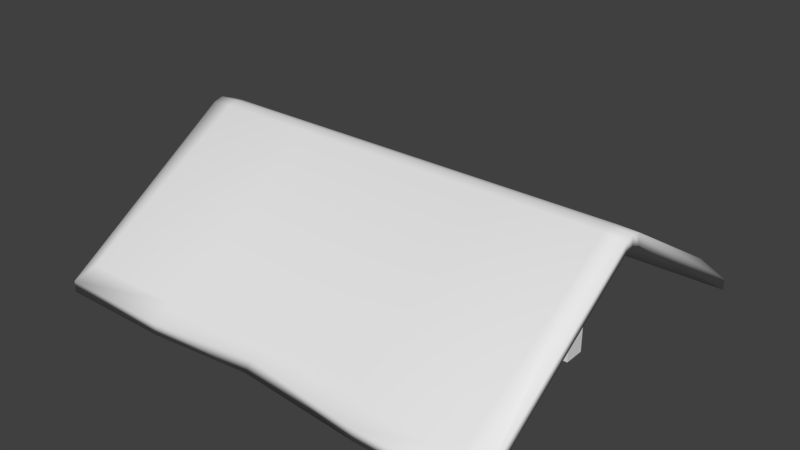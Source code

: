 # Source: house_roof.blend  (saved by Blender 2.79.0; exported with 4.5.12 LTS)
import bpy
from mathutils import Matrix  # noqa: F401  (used for matrix-valued properties, if any)

bpy.ops.wm.read_factory_settings(use_empty=True)
scene = bpy.context.scene
scene.name = 'Scene'

# ---- collections
col_collection_1 = bpy.data.collections.new('Collection 1'); scene.collection.children.link(col_collection_1)

# ---- world
world_world = bpy.data.worlds.new('World'); scene.world = world_world
world_world.color = (0.05088, 0.05088, 0.05088)
world_world.use_sun_shadow = False
world_world.sun_shadow_jitter_overblur = 0.0
world_world.cycles.sampling_method = 'MANUAL'

# ---- meshes
me_plane_001 = bpy.data.meshes.new('Plane.001')
me_plane_001.from_pydata([(-0.9, -0.05, 3.725e-09), (-0.9, -0.05, 0.1), (-0.9, 0.05, 3.725e-09), (-0.9, 0.05, 0.1), (0.9, -0.05, 3.725e-09), (0.9, -0.05, 0.1), (0.9, 0.05, 3.725e-09), (0.9, 0.05, 0.1), (0.05, 0.05, 3.725e-09), (-0.05, 0.05, 3.725e-09), (-0.05, 0.05, 0.1), (0.05, 0.05, 0.1), (-0.05, -0.05, 3.725e-09), (0.05, -0.05, 3.725e-09), (0.05, -0.05, 0.1), (-0.05, -0.05, 0.1), (-0.05, 0.05, 0.6), (0.05, 0.05, 0.6), (-1.05, 0.05, 0.5), (-0.05, -0.05, 0.6), (-0.05, -0.05, 0.5), (-0.05, 0.05, 0.5), (-1.05, -0.05, 0.5), (-1.05, 0.05, 0.6), (0.8, 0.05, 0.1), (0.8, -0.05, 3.725e-09), (0.8, 0.05, 3.725e-09), (0.8, -0.05, 0.1), (0.9, -0.05, 0.6), (0.9, 0.05, 0.6), (0.8, 0.05, 0.6), (0.8, -0.05, 0.6), (-0.8, 0.05, 3.725e-09), (-0.8, -0.05, 0.1), (-0.8, 0.05, 0.1), (-0.8, -0.05, 3.725e-09), (-0.9, -0.05, 0.6), (-0.9, 0.05, 0.6), (-0.8, -0.05, 0.6), (-0.8, 0.05, 0.6), (-0.9, -0.05, 0.5), (-0.9, 0.05, 0.5), (-0.8, 0.05, 0.5), (-0.8, -0.05, 0.5), (0.8, -0.05, 0.5), (0.8, 0.05, 0.5), (0.9, -0.05, 0.5), (0.9, 0.05, 0.5), (-1.05, -0.05, 0.6), (0.05, -0.05, 0.6), (0.05, -0.05, 0.5), (0.05, 0.05, 0.5), (1.05, 0.05, 0.5), (1.05, -0.05, 0.5), (1.05, 0.05, 0.6), (1.05, -0.05, 0.6)], [], [(0, 1, 3, 2), (26, 24, 7, 6), (6, 7, 5, 4), (35, 33, 1, 0), (26, 6, 4, 25), (40, 36, 48, 22), (24, 11, 14, 27), (20, 19, 38, 43), (32, 9, 12, 35), (9, 8, 13, 12), (25, 27, 14, 13), (13, 14, 15, 12), (32, 34, 10, 9), (9, 10, 11, 8), (17, 16, 19, 49), (20, 50, 49, 19), (51, 21, 16, 17), (50, 51, 17, 49), (14, 11, 51, 50), (11, 10, 21, 51), (15, 14, 50, 20), (10, 15, 20, 21), (4, 5, 27, 25), (45, 44, 50, 51), (8, 26, 25, 13), (8, 11, 24, 26), (29, 30, 31, 28), (44, 46, 28, 31), (47, 45, 30, 29), (28, 46, 53, 55), (2, 3, 34, 32), (2, 32, 35, 0), (10, 34, 33, 15), (12, 15, 33, 35), (39, 37, 36, 38), (42, 41, 37, 39), (40, 43, 38, 36), (43, 42, 39, 38), (33, 34, 42, 43), (1, 33, 43, 40), (34, 3, 41, 42), (3, 1, 40, 41), (5, 7, 47, 46), (7, 24, 45, 47), (27, 5, 46, 44), (24, 27, 44, 45), (47, 29, 54, 52), (44, 31, 49, 50), (30, 45, 51, 17), (31, 30, 17, 49), (53, 52, 54, 55), (21, 20, 43, 42), (16, 21, 42, 39), (19, 16, 39, 38), (46, 47, 52, 53), (29, 28, 55, 54), (18, 22, 48, 23), (41, 40, 22, 18), (36, 37, 23, 48), (37, 41, 18, 23)])
_uv = me_plane_001.uv_layers.new(name='UVMap')
_uv.uv.foreach_set('vector', [0.0419, 0.4565, 0.0001852, 0.4688, 0.01039, 0.4122, 0.04015, 0.4368, 0.7258, 0.438, 0.7479, 0.3933, 0.7948, 0.4318, 0.7544, 0.447, 0.7544, 0.447, 0.7948, 0.4318, 0.7893, 0.4892, 0.7575, 0.4661, 0.06894, 0.4677, 0.04444, 0.512, 0.0001852, 0.4688, 0.0419, 0.4565, 0.7257, 0.4388, 0.7544, 0.447, 0.7575, 0.4661, 0.7266, 0.4775, 0.1419, 0.9108, 0.1653, 0.953, 0.1268, 0.9674, 0.1215, 0.9568, 0.7479, 0.3933, 0.4219, 0.3837, 0.4232, 0.3402, 0.7492, 0.3498, 0.846, 0.688, 0.846, 0.7302, 0.5291, 0.7302, 0.5291, 0.688, 0.07343, 0.4285, 0.3733, 0.4296, 0.3747, 0.4741, 0.06894, 0.4677, 0.3733, 0.4296, 0.423, 0.4298, 0.4206, 0.4746, 0.3747, 0.4741, 0.7266, 0.4775, 0.7443, 0.5186, 0.42, 0.5186, 0.4206, 0.4746, 0.4206, 0.4746, 0.42, 0.5186, 0.3748, 0.5182, 0.3747, 0.4741, 0.07334, 0.4277, 0.05689, 0.3862, 0.3741, 0.3839, 0.3733, 0.4286, 0.3733, 0.4286, 0.3741, 0.3839, 0.4219, 0.3837, 0.423, 0.4288, 0.8883, 0.7725, 0.846, 0.7725, 0.846, 0.7302, 0.8883, 0.7302, 0.846, 0.688, 0.8883, 0.688, 0.8883, 0.7302, 0.846, 0.7302, 0.3739, 0.551, 0.3372, 0.5778, 0.3259, 0.5329, 0.358, 0.5197, 0.2635, 0.7177, 0.3057, 0.7177, 0.3057, 0.7599, 0.2635, 0.7599, 0.5288, 0.626, 0.502, 0.6581, 0.3739, 0.551, 0.4006, 0.519, 0.502, 0.6581, 0.4752, 0.6901, 0.3372, 0.5778, 0.3739, 0.551, 0.846, 0.519, 0.8883, 0.519, 0.8883, 0.688, 0.846, 0.688, 0.4752, 0.6901, 0.4543, 0.7173, 0.3214, 0.6213, 0.3372, 0.5778, 0.7575, 0.4661, 0.7893, 0.4892, 0.7443, 0.5186, 0.7266, 0.4775, 0.3892, 0.2009, 0.4233, 0.1564, 0.7849, 0.2521, 0.7721, 0.3004, 0.423, 0.4298, 0.7257, 0.4388, 0.7266, 0.4775, 0.4206, 0.4746, 0.423, 0.4288, 0.4219, 0.3837, 0.7479, 0.3933, 0.7258, 0.438, 0.2701, 0.3077, 0.2384, 0.3077, 0.2388, 0.2761, 0.2702, 0.2781, 0.2385, 0.2441, 0.2813, 0.2392, 0.2702, 0.2781, 0.2388, 0.2761, 0.335, 0.228, 0.3892, 0.2009, 0.3994, 0.2577, 0.3622, 0.2721, 0.2702, 0.2781, 0.2813, 0.2392, 0.3043, 0.2749, 0.2994, 0.2833, 0.04015, 0.4368, 0.01039, 0.4122, 0.05689, 0.3862, 0.07334, 0.4277, 0.04015, 0.4368, 0.07343, 0.4285, 0.06894, 0.4677, 0.0419, 0.4565, 0.3741, 0.3839, 0.05689, 0.3862, 0.05659, 0.3439, 0.3738, 0.3416, 0.3747, 0.4741, 0.3748, 0.5182, 0.04444, 0.512, 0.06894, 0.4677, 0.2205, 0.9876, 0.173, 0.9998, 0.1653, 0.953, 0.2083, 0.9401, 0.04611, 0.9028, 0.09135, 0.915, 0.06472, 0.952, 0.03236, 0.9356, 0.1419, 0.9108, 0.1908, 0.8953, 0.2083, 0.9401, 0.1653, 0.953, 0.2209, 0.7177, 0.2631, 0.7177, 0.2631, 0.7599, 0.2209, 0.7599, 0.005967, 0.7177, 0.05189, 0.7191, 0.04611, 0.9028, 0.0001852, 0.9014, 0.1358, 0.7203, 0.1734, 0.7177, 0.1908, 0.8953, 0.1419, 0.9108, 0.05189, 0.7191, 0.09781, 0.7206, 0.09135, 0.915, 0.04611, 0.9028, 0.09781, 0.7206, 0.1358, 0.7203, 0.1419, 0.9108, 0.09135, 0.915, 0.2224, 0.049, 0.2595, 0.0352, 0.335, 0.228, 0.2813, 0.2392, 0.2595, 0.0352, 0.2952, 0.0189, 0.3892, 0.2009, 0.335, 0.228, 0.1774, 0.06428, 0.2224, 0.049, 0.2813, 0.2392, 0.2385, 0.2441, 0.2952, 0.0189, 0.3286, 0.0001852, 0.4233, 0.1564, 0.3892, 0.2009, 0.335, 0.228, 0.3622, 0.2721, 0.3139, 0.3056, 0.3134, 0.2789, 0.2385, 0.2441, 0.2388, 0.2761, 0.0001892, 0.2759, 0.0001852, 0.2442, 0.3994, 0.2577, 0.3892, 0.2009, 0.7721, 0.3004, 0.7625, 0.3399, 0.2388, 0.2761, 0.2384, 0.3077, 0.0001852, 0.3077, 0.0001892, 0.2759, 0.3043, 0.2749, 0.3134, 0.2789, 0.3139, 0.3056, 0.2994, 0.2833, 0.3372, 0.5778, 0.3214, 0.6213, 0.0001852, 0.5967, 0.003468, 0.5539, 0.3259, 0.5329, 0.3372, 0.5778, 0.003468, 0.5539, 0.005532, 0.519, 0.846, 0.7302, 0.846, 0.7725, 0.5291, 0.7725, 0.5291, 0.7302, 0.2813, 0.2392, 0.335, 0.228, 0.3134, 0.2789, 0.3043, 0.2749, 0.2701, 0.3077, 0.2702, 0.2781, 0.2994, 0.2833, 0.3139, 0.3056, 0.1107, 0.9562, 0.1215, 0.9568, 0.1268, 0.9674, 0.1014, 0.9903, 0.09135, 0.915, 0.1419, 0.9108, 0.1215, 0.9568, 0.1107, 0.9562, 0.1653, 0.953, 0.173, 0.9998, 0.1014, 0.9903, 0.1268, 0.9674, 0.06472, 0.952, 0.09135, 0.915, 0.1107, 0.9562, 0.1014, 0.9903])
me_plane_001.use_remesh_preserve_volume = False
me_plane_001.use_remesh_preserve_attributes = False
me_plane_001.use_mirror_vertex_groups = False
me_plane_001.update()
me_plane = bpy.data.meshes.new('Plane')
me_plane.from_pydata([(-1.0, -0.8702, 0.1128), (1.0, -0.8702, 0.1128), (-1.0, 0.8702, 0.1128), (1.0, 0.8702, 0.1128), (-1.0, 0.0, 0.6226), (0.0, -0.8562, 0.1216), (1.0, 0.0, 0.6226), (0.0, 0.8562, 0.1216), (0.0, 0.0, 0.6226), (-1.0, -0.04212, 0.6108), (0.5, -0.8702, 0.1128), (1.0, 0.04212, 0.6108), (-0.5, 0.8702, 0.1128), (-1.0, 0.04212, 0.6108), (-0.5, -0.8702, 0.1128), (1.0, -0.04212, 0.6108), (0.5, 0.8702, 0.1128), (0.0, 0.04212, 0.6108), (0.0, -0.04212, 0.6108), (-0.5, 0.0, 0.6226), (0.5, 0.0, 0.6226), (0.5, -0.04212, 0.6108), (-0.5, -0.04212, 0.6108), (-0.5, 0.04212, 0.6108), (0.5, 0.04212, 0.6108), (-1.1, -0.927, 0.01927), (1.1, -0.927, 0.01927), (-1.1, 0.927, 0.01927), (1.1, 0.927, 0.01927), (-1.1, 0.0, 0.6184), (0.0, -0.907, 0.06927), (1.1, 0.0, 0.6184), (0.0, 0.907, 0.06927), (-1.1, -0.04633, 0.6054), (0.55, -0.927, 0.01927), (1.1, 0.04633, 0.6054), (-0.55, 0.927, 0.01927), (-1.1, 0.04633, 0.6054), (-0.55, -0.927, 0.01927), (1.1, -0.04633, 0.6054), (0.55, 0.927, 0.01927), (-1.0, -0.8702, 0.0588), (1.0, -0.8702, 0.0588), (-1.0, 0.8702, 0.0588), (1.0, 0.8702, 0.0588), (-1.0, -3.469e-19, 0.5686), (6.939e-19, -0.8702, 0.0588), (1.0, -3.469e-19, 0.5686), (6.939e-19, 0.8702, 0.0588), (6.939e-19, -3.469e-19, 0.5686), (-1.0, -0.04212, 0.5568), (0.5, -0.8702, 0.0588), (1.0, 0.04212, 0.5568), (-0.5, 0.8702, 0.0588), (-1.0, 0.04212, 0.5568), (-0.5, -0.8702, 0.0588), (1.0, -0.04212, 0.5568), (0.5, 0.8702, 0.0588), (6.939e-19, 0.04212, 0.5568), (6.939e-19, -0.04212, 0.5568), (-0.5, -3.469e-19, 0.5686), (0.5, -3.469e-19, 0.5686), (0.5, -0.04212, 0.5568), (-0.5, -0.04212, 0.5568), (-0.5, 0.04212, 0.5568), (0.5, 0.04212, 0.5568), (-1.1, -0.927, -0.0347), (1.1, -0.927, -0.0347), (-1.1, 0.927, -0.0347), (1.1, 0.927, -0.0347), (-1.1, -3.469e-19, 0.5644), (6.939e-19, -0.927, 0.0153), (1.1, -3.469e-19, 0.5644), (6.939e-19, 0.927, 0.0153), (-1.1, -0.04633, 0.5514), (0.55, -0.927, -0.0347), (1.1, 0.04633, 0.5514), (-0.55, 0.927, -0.0347), (-1.1, 0.04633, 0.5514), (-0.55, -0.927, -0.0347), (1.1, -0.04633, 0.5514), (0.55, 0.927, -0.0347)], [], [(24, 11, 3, 16), (23, 17, 7, 12), (22, 18, 8, 19), (21, 15, 6, 20), (18, 21, 20, 8), (5, 10, 21, 18), (10, 1, 15, 21), (9, 22, 19, 4), (0, 14, 22, 9), (14, 5, 18, 22), (13, 23, 12, 2), (4, 19, 23, 13), (19, 8, 17, 23), (17, 24, 16, 7), (8, 20, 24, 17), (20, 6, 11, 24), (14, 0, 25, 38), (7, 16, 40, 32), (0, 9, 33, 25), (15, 1, 26, 39), (1, 10, 34, 26), (16, 3, 28, 40), (9, 4, 29, 33), (3, 11, 35, 28), (10, 5, 30, 34), (2, 12, 36, 27), (11, 6, 31, 35), (4, 13, 37, 29), (12, 7, 32, 36), (5, 14, 38, 30), (13, 2, 27, 37), (6, 15, 39, 31), (65, 57, 44, 52), (64, 53, 48, 58), (63, 60, 49, 59), (62, 61, 47, 56), (59, 49, 61, 62), (46, 59, 62, 51), (51, 62, 56, 42), (50, 45, 60, 63), (41, 50, 63, 55), (55, 63, 59, 46), (54, 43, 53, 64), (45, 54, 64, 60), (60, 64, 58, 49), (58, 48, 57, 65), (49, 58, 65, 61), (61, 65, 52, 47), (55, 79, 66, 41), (48, 73, 81, 57), (41, 66, 74, 50), (56, 80, 67, 42), (42, 67, 75, 51), (57, 81, 69, 44), (50, 74, 70, 45), (44, 69, 76, 52), (51, 75, 71, 46), (43, 68, 77, 53), (52, 76, 72, 47), (45, 70, 78, 54), (53, 77, 73, 48), (46, 71, 79, 55), (54, 78, 68, 43), (47, 72, 80, 56), (29, 70, 74, 33), (34, 75, 67, 26), (30, 71, 75, 34), (35, 76, 69, 28), (31, 72, 76, 35), (36, 77, 68, 27), (32, 73, 77, 36), (37, 78, 70, 29), (27, 68, 78, 37), (38, 79, 71, 30), (25, 66, 79, 38), (39, 80, 72, 31), (26, 67, 80, 39), (40, 81, 73, 32), (33, 74, 66, 25), (28, 69, 81, 40)])
me_plane.polygons.foreach_set('use_smooth', [True] * 80)
_uv = me_plane.uv_layers.new(name='UVMap')
_uv.uv.foreach_set('vector', [0.3917, 0.2887, 0.51, 0.297, 0.4899, 0.499, 0.381, 0.5122, 0.1527, 0.2852, 0.272, 0.2853, 0.2677, 0.5095, 0.1539, 0.5072, 0.1542, 0.2606, 0.2739, 0.264, 0.2738, 0.2745, 0.1537, 0.2711, 0.3932, 0.2641, 0.5107, 0.257, 0.5118, 0.267, 0.3936, 0.2745, 0.2739, 0.264, 0.3932, 0.2641, 0.3936, 0.2745, 0.2738, 0.2745, 0.2782, 0.0399, 0.392, 0.04218, 0.3932, 0.2641, 0.2739, 0.264, 0.392, 0.04218, 0.495, 0.05875, 0.5107, 0.257, 0.3932, 0.2641, 0.03586, 0.2523, 0.1542, 0.2606, 0.1537, 0.2711, 0.03469, 0.2625, 0.05602, 0.05036, 0.1649, 0.03712, 0.1542, 0.2606, 0.03586, 0.2523, 0.1649, 0.03712, 0.2782, 0.0399, 0.2739, 0.264, 0.1542, 0.2606, 0.03514, 0.2924, 0.1527, 0.2852, 0.1539, 0.5072, 0.05086, 0.4906, 0.03409, 0.2823, 0.1523, 0.2748, 0.1527, 0.2852, 0.03514, 0.2924, 0.1523, 0.2748, 0.2721, 0.2748, 0.272, 0.2853, 0.1527, 0.2852, 0.272, 0.2853, 0.3917, 0.2887, 0.381, 0.5122, 0.2677, 0.5095, 0.2721, 0.2748, 0.3922, 0.2783, 0.3917, 0.2887, 0.272, 0.2853, 0.3922, 0.2783, 0.5112, 0.2869, 0.51, 0.297, 0.3917, 0.2887, 0.1649, 0.03712, 0.05602, 0.05036, 0.03464, 0.03059, 0.1517, 0.01248, 0.2677, 0.5095, 0.381, 0.5122, 0.3942, 0.5369, 0.2674, 0.5263, 0.05602, 0.05036, 0.03586, 0.2523, 0.01393, 0.2477, 0.03464, 0.03059, 0.5107, 0.257, 0.495, 0.05875, 0.5162, 0.04048, 0.5323, 0.2528, 0.495, 0.05875, 0.392, 0.04218, 0.4058, 0.01884, 0.5162, 0.04048, 0.381, 0.5122, 0.4899, 0.499, 0.5112, 0.5187, 0.3942, 0.5369, 0.03586, 0.2523, 0.03469, 0.2625, 0.01149, 0.2586, 0.01393, 0.2477, 0.4899, 0.499, 0.51, 0.297, 0.532, 0.3016, 0.5112, 0.5187, 0.392, 0.04218, 0.2782, 0.0399, 0.2785, 0.02308, 0.4058, 0.01884, 0.05086, 0.4906, 0.1539, 0.5072, 0.1401, 0.5305, 0.02971, 0.5089, 0.51, 0.297, 0.5112, 0.2869, 0.5344, 0.2908, 0.532, 0.3016, 0.03409, 0.2823, 0.03514, 0.2924, 0.01357, 0.2965, 0.01133, 0.2859, 0.1539, 0.5072, 0.2677, 0.5095, 0.2674, 0.5263, 0.1401, 0.5305, 0.2782, 0.0399, 0.1649, 0.03712, 0.1517, 0.01248, 0.2785, 0.02308, 0.03514, 0.2924, 0.05086, 0.4906, 0.02971, 0.5089, 0.01357, 0.2965, 0.5118, 0.267, 0.5107, 0.257, 0.5323, 0.2528, 0.5345, 0.2635, 0.5564, 0.3637, 0.7749, 0.3628, 0.772, 0.4742, 0.5573, 0.477, 0.556, 0.1368, 0.7743, 0.1367, 0.7751, 0.2496, 0.556, 0.2503, 0.5564, 0.8637, 0.5465, 0.8638, 0.546, 0.7503, 0.556, 0.7503, 0.556, 0.6368, 0.546, 0.6367, 0.5469, 0.5229, 0.5569, 0.523, 0.556, 0.7503, 0.546, 0.7503, 0.546, 0.6367, 0.556, 0.6368, 0.7751, 0.7496, 0.556, 0.7503, 0.556, 0.6368, 0.7744, 0.6367, 0.7744, 0.6367, 0.556, 0.6368, 0.5569, 0.523, 0.7709, 0.5262, 0.5573, 0.977, 0.5474, 0.9771, 0.5465, 0.8638, 0.5564, 0.8637, 0.772, 0.9742, 0.5573, 0.977, 0.5564, 0.8637, 0.7749, 0.8628, 0.7749, 0.8628, 0.5564, 0.8637, 0.556, 0.7503, 0.7751, 0.7496, 0.5569, 0.02301, 0.7709, 0.02622, 0.7743, 0.1367, 0.556, 0.1368, 0.5469, 0.02288, 0.5569, 0.02301, 0.556, 0.1368, 0.546, 0.1367, 0.546, 0.1367, 0.556, 0.1368, 0.556, 0.2503, 0.546, 0.2503, 0.556, 0.2503, 0.7751, 0.2496, 0.7749, 0.3628, 0.5564, 0.3637, 0.546, 0.2503, 0.556, 0.2503, 0.5564, 0.3637, 0.5465, 0.3638, 0.5465, 0.3638, 0.5564, 0.3637, 0.5573, 0.477, 0.5474, 0.4771, 0.7749, 0.8628, 0.7996, 0.8746, 0.7953, 0.9985, 0.772, 0.9742, 0.7751, 0.2496, 0.7913, 0.2496, 0.7996, 0.3746, 0.7749, 0.3628, 0.772, 0.9742, 0.7953, 0.9985, 0.5589, 0.9997, 0.5573, 0.977, 0.5569, 0.523, 0.5585, 0.5004, 0.794, 0.5021, 0.7709, 0.5262, 0.7709, 0.5262, 0.794, 0.5021, 0.7988, 0.6248, 0.7744, 0.6367, 0.7749, 0.3628, 0.7996, 0.3746, 0.7953, 0.4985, 0.772, 0.4742, 0.5573, 0.977, 0.5589, 0.9997, 0.548, 0.9999, 0.5474, 0.9771, 0.772, 0.4742, 0.7953, 0.4985, 0.5589, 0.4997, 0.5573, 0.477, 0.7744, 0.6367, 0.7988, 0.6248, 0.7913, 0.7496, 0.7751, 0.7496, 0.7709, 0.02622, 0.794, 0.002112, 0.7988, 0.1248, 0.7743, 0.1367, 0.5573, 0.477, 0.5589, 0.4997, 0.548, 0.4999, 0.5474, 0.4771, 0.5469, 0.02288, 0.5476, 0.0001486, 0.5585, 0.0003599, 0.5569, 0.02301, 0.7743, 0.1367, 0.7988, 0.1248, 0.7913, 0.2496, 0.7751, 0.2496, 0.7751, 0.7496, 0.7913, 0.7496, 0.7996, 0.8746, 0.7749, 0.8628, 0.5569, 0.02301, 0.5585, 0.0003599, 0.794, 0.002112, 0.7709, 0.02622, 0.5469, 0.5229, 0.5476, 0.5001, 0.5585, 0.5004, 0.5569, 0.523, 0.01149, 0.2586, 0.0001486, 0.2518, 0.003684, 0.2405, 0.01393, 0.2477, 0.4058, 0.01884, 0.4075, 0.006016, 0.5239, 0.0305, 0.5162, 0.04048, 0.2785, 0.02308, 0.2788, 0.009754, 0.4075, 0.006016, 0.4058, 0.01884, 0.532, 0.3016, 0.5422, 0.3088, 0.5191, 0.53, 0.5112, 0.5187, 0.5344, 0.2908, 0.5457, 0.2975, 0.5422, 0.3088, 0.532, 0.3016, 0.1401, 0.5305, 0.1384, 0.5433, 0.02196, 0.5188, 0.02971, 0.5089, 0.2674, 0.5263, 0.2671, 0.5396, 0.1384, 0.5433, 0.1401, 0.5305, 0.01357, 0.2965, 0.003435, 0.3034, 0.0001486, 0.2923, 0.01133, 0.2859, 0.02971, 0.5089, 0.02196, 0.5188, 0.003435, 0.3034, 0.01357, 0.2965, 0.1517, 0.01248, 0.1507, 0.0001486, 0.2788, 0.009754, 0.2785, 0.02308, 0.03464, 0.03059, 0.02678, 0.01939, 0.1507, 0.0001486, 0.1517, 0.01248, 0.5323, 0.2528, 0.5424, 0.2459, 0.5457, 0.257, 0.5345, 0.2635, 0.5162, 0.04048, 0.5239, 0.0305, 0.5424, 0.2459, 0.5323, 0.2528, 0.3942, 0.5369, 0.3952, 0.5492, 0.2671, 0.5396, 0.2674, 0.5263, 0.01393, 0.2477, 0.003684, 0.2405, 0.02678, 0.01939, 0.03464, 0.03059, 0.5112, 0.5187, 0.5191, 0.53, 0.3952, 0.5492, 0.3942, 0.5369])
me_plane.use_remesh_preserve_volume = False
me_plane.use_remesh_preserve_attributes = False
me_plane.use_mirror_vertex_groups = False
me_plane.update()

# ---- objects
ob_support_structure = bpy.data.objects.new('Support_Structure', me_plane_001)
ob_roof_plane = bpy.data.objects.new('Roof_Plane', me_plane)

# ---- transforms, parenting, visibility, modifiers, constraints
ob_support_structure.location = (0.0, 0.0, 0.0)
ob_support_structure.scale = (10.0, 10.0, 10.0)
ob_support_structure.lineart.crease_threshold = 0.0
ob_roof_plane.location = (0.0, 0.0, 0.0)
ob_roof_plane.scale = (10.0, 10.0, 10.0)
ob_roof_plane.lineart.crease_threshold = 0.0

# ---- collection membership
col_collection_1.objects.link(ob_support_structure)
col_collection_1.objects.link(ob_roof_plane)

# ---- scene / render settings (as saved in the file)
scene.frame_start = 1; scene.frame_end = 250; scene.frame_set(1)
scene.render.engine = 'BLENDER_EEVEE_NEXT'
scene.render.resolution_percentage = 50
scene.render.dither_intensity = 0.0
scene.cycles.use_denoising = False
scene.cycles.samples = 128
scene.cycles.sampling_pattern = 'TABULATED_SOBOL'
scene.cycles.use_adaptive_sampling = False
scene.cycles.use_light_tree = False
scene.cycles.blur_glossy = 0.0
scene.cycles.sample_clamp_indirect = 0.0
scene.view_settings.view_transform = 'Standard'
bpy.context.view_layer.update()

# ---- added for rendering (the .blend has no active camera and no usable light): camera, sun
cam_auto = bpy.data.cameras.new('AutoCamera')
cam_auto.lens = 50.0
cam_auto.sensor_width = 36.0
cam_auto.clip_end = 1000.0
ob_auto_camera = bpy.data.objects.new('AutoCamera', cam_auto)
scene.collection.objects.link(ob_auto_camera)
ob_auto_camera.location = (27.3053, -32.7664, 24.7839)
ob_auto_camera.rotation_euler = (1.09748, -7.21219e-08, 0.694738)
scene.camera = ob_auto_camera
light_auto_sun = bpy.data.lights.new('AutoSun', 'SUN')
light_auto_sun.energy = 3.0
light_auto_sun.angle = 0.0523599
ob_auto_sun = bpy.data.objects.new('AutoSun', light_auto_sun)
scene.collection.objects.link(ob_auto_sun)
ob_auto_sun.rotation_euler = (0.872665, 0.174533, 0.523599)
bpy.context.view_layer.update()

